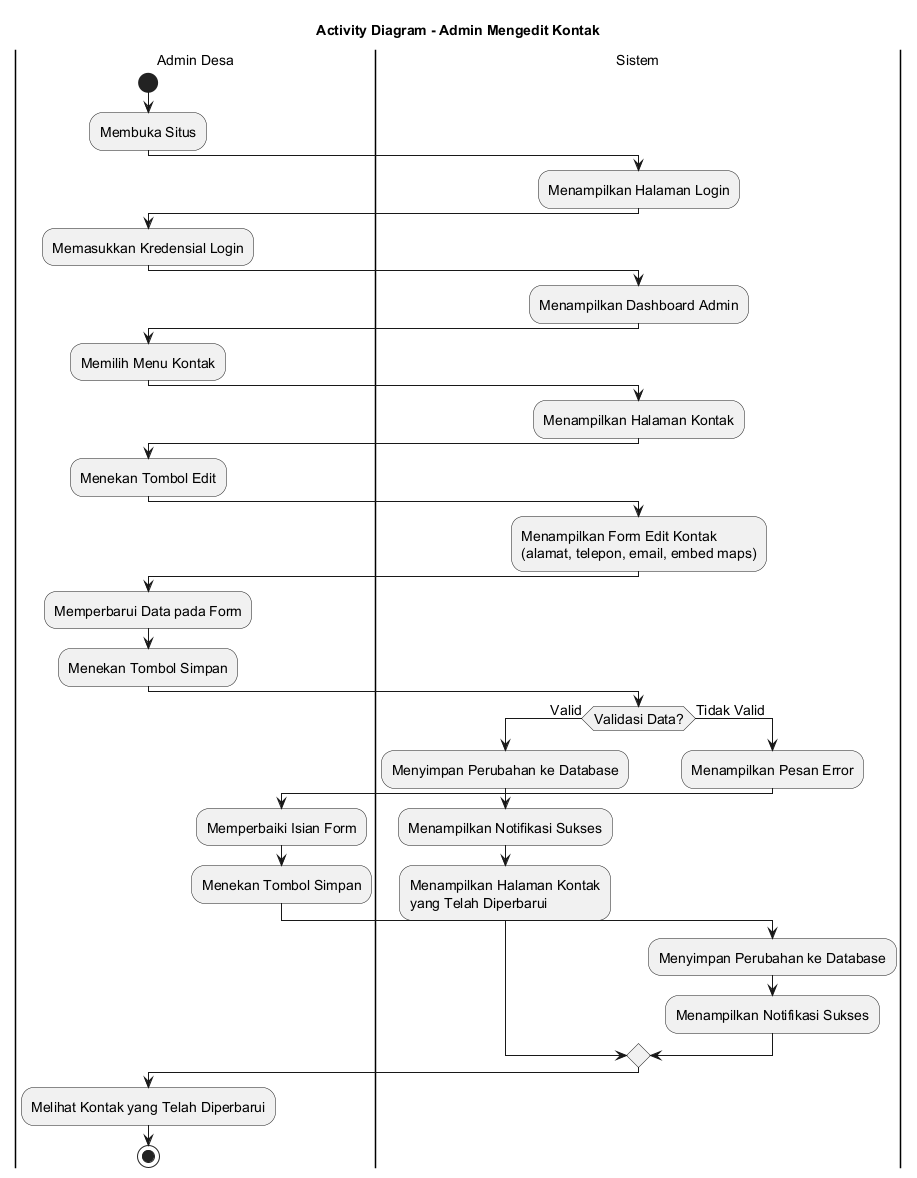

The diagram above was rendered by PlantUML. Its source (embedded in the PNG):
@startuml
skinparamlocked defaultFontSize 14
title Activity Diagram - Admin Mengedit Kontak

|Admin Desa|
start
:Membuka Situs;

|Sistem|
:Menampilkan Halaman Login;

|Admin Desa|
:Memasukkan Kredensial Login;

|Sistem|
:Menampilkan Dashboard Admin;

|Admin Desa|
:Memilih Menu Kontak;

|Sistem|
:Menampilkan Halaman Kontak;

|Admin Desa|
:Menekan Tombol Edit;

|Sistem|
:Menampilkan Form Edit Kontak
(alamat, telepon, email, embed maps);

|Admin Desa|
:Memperbarui Data pada Form;
:Menekan Tombol Simpan;

|Sistem|
if (Validasi Data?) then (Valid)
    :Menyimpan Perubahan ke Database;
    :Menampilkan Notifikasi Sukses;
    :Menampilkan Halaman Kontak
    yang Telah Diperbarui;
else (Tidak Valid)
    :Menampilkan Pesan Error;
    |Admin Desa|
    :Memperbaiki Isian Form;
    :Menekan Tombol Simpan;
    |Sistem|
    :Menyimpan Perubahan ke Database;
    :Menampilkan Notifikasi Sukses;
endif

|Admin Desa|
:Melihat Kontak yang Telah Diperbarui;

stop
@enduml